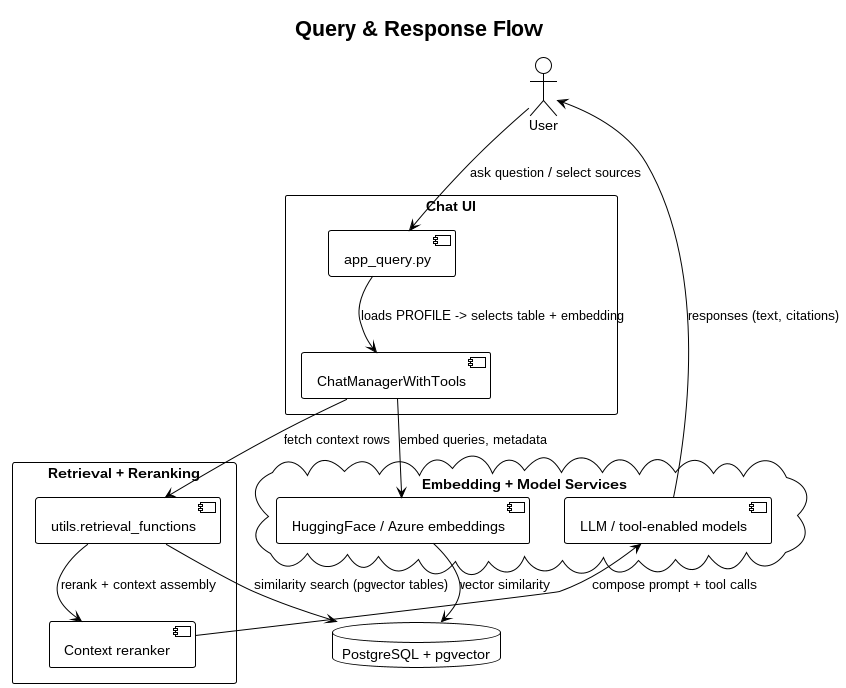

The diagram above was rendered by PlantUML. Its source (embedded in the PNG):
@startuml
!theme plain
    title Query & Response Flow

    actor User

    rectangle "Chat UI" {
    component "app_query.py" as chat_ui
    component "ChatManagerWithTools" as chat_manager
    }

    rectangle "Retrieval + Reranking" {
    component "utils.retrieval_functions" as retrieval
    component "Context reranker" as reranker
    }

    cloud "Embedding + Model Services" as models {
    component "HuggingFace / Azure embeddings" as embeddings
    component "LLM / tool-enabled models" as llm
    }

    database "PostgreSQL + pgvector" as vector_db

    User --> chat_ui : ask question / select sources
    chat_ui --> chat_manager : loads PROFILE -> selects table + embedding
    chat_manager --> retrieval : fetch context rows
    retrieval --> vector_db : similarity search (pgvector tables)
    retrieval --> reranker : rerank + context assembly
    reranker --> llm : compose prompt + tool calls
    llm --> User : responses (text, citations)
    chat_manager --> embeddings : embed queries, metadata
    embeddings --> vector_db : vector similarity

@enduml